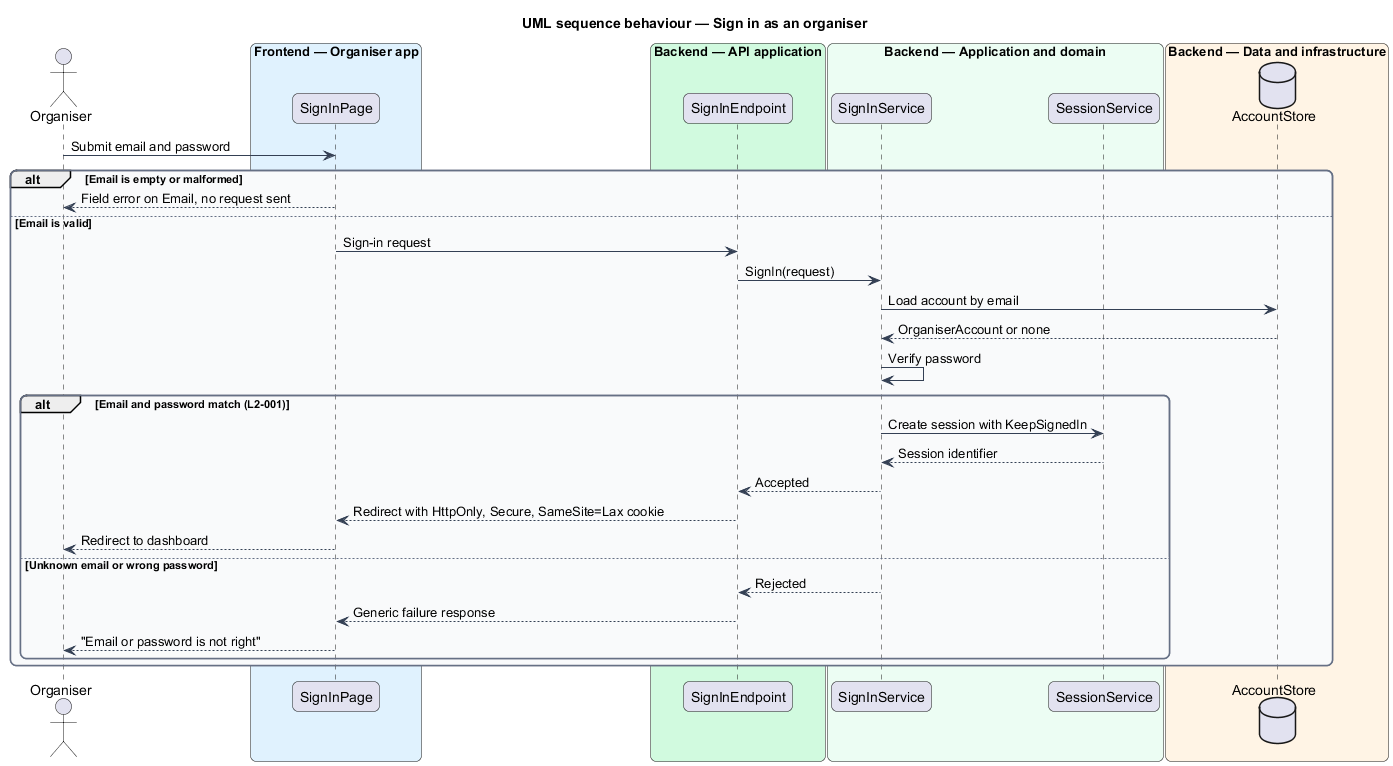

The diagram above was rendered by PlantUML. Its source (embedded in the PNG):
@startuml
title UML sequence behaviour — Sign in as an organiser
skinparam backgroundColor #FFFFFF
skinparam shadowing false
skinparam roundcorner 12
skinparam defaultFontName Arial
skinparam ArrowColor #344054
skinparam rectangle {
  BorderColor #344054
  FontColor #101828
}
skinparam package {
  BorderColor #667085
  FontColor #101828
  BackgroundColor #F9FAFB
}
actor "Organiser" as actor
box "Frontend — Organiser app" #E0F2FE
  participant "SignInPage" as page
end box
box "Backend — API application" #D1FADF
  participant "SignInEndpoint" as endpoint
end box
box "Backend — Application and domain" #ECFDF3
  participant "SignInService" as service
  participant "SessionService" as sessions
end box
box "Backend — Data and infrastructure" #FFF4E5
  database "AccountStore" as db
end box
actor -> page : Submit email and password
alt Email is empty or malformed
  page --> actor : Field error on Email, no request sent
else Email is valid
  page -> endpoint : Sign-in request
  endpoint -> service : SignIn(request)
  service -> db : Load account by email
  db --> service : OrganiserAccount or none
  service -> service : Verify password
  alt Email and password match (L2-001)
    service -> sessions : Create session with KeepSignedIn
    sessions --> service : Session identifier
    service --> endpoint : Accepted
    endpoint --> page : Redirect with HttpOnly, Secure, SameSite=Lax cookie
    page --> actor : Redirect to dashboard
  else Unknown email or wrong password
    service --> endpoint : Rejected
    endpoint --> page : Generic failure response
    page --> actor : "Email or password is not right"
  end
end
@enduml